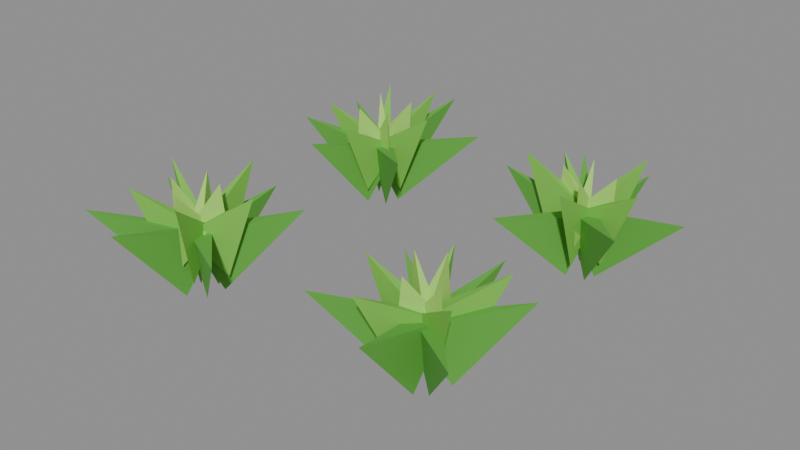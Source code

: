 # Source: lettuce-3.blend  (saved by Blender 5.2.45; exported with 4.5.12 LTS)
import bpy
from mathutils import Matrix  # noqa: F401  (used for matrix-valued properties, if any)

bpy.ops.wm.read_factory_settings(use_empty=True)
scene = bpy.context.scene
scene.name = 'Scene'

# ---- collections
col_col_lowpoly = bpy.data.collections.new('COL_LowPoly'); scene.collection.children.link(col_col_lowpoly)

# ---- images (referenced by path relative to the original .blend; pixels are not part of the script)
import os
ASSET_DIR = os.environ.get("B2B_ASSET_DIR", "")  # directory of the original .blend (textures are referenced by path, not embedded)
HERE = os.path.dirname(os.path.abspath(__file__))  # packed textures are extracted next to this script under _unpacked/

def load_image(name, relpath, width, height, colorspace="sRGB"):
    """Load a texture the original file referenced (path relative to the .blend, or extracted next to this script)."""
    p = next((c for c in (os.path.join(HERE, relpath), os.path.join(ASSET_DIR, relpath)) if relpath and os.path.exists(c)), "")
    if p:
        img = bpy.data.images.load(p, check_existing=True)
        img.name = name
    else:  # same state as the original file: an image datablock whose file is absent (Cycles renders it pink)
        img = bpy.data.images.new(name, width, height)
        img.source = "FILE"
        img.filepath = "//" + (relpath or name)
    img.colorspace_settings.name = colorspace
    return img
img_lettuce_3_basecolor = load_image('lettuce-3_BaseColor', '_unpacked/lettuce-3_BaseColor.89cce1ac.png', 128, 16, 'sRGB')
img_lettuce_3_maskmap = load_image('lettuce-3_MaskMap', '_unpacked/lettuce-3_MaskMap.c1f9bc86.png', 128, 16, 'Non-Color')

# ---- materials (node trees are filled in below, after node groups)
mat_m_lettuce_3 = bpy.data.materials.new('M_lettuce-3')

# ---- material node trees
mat_m_lettuce_3.use_nodes = True; mat_m_lettuce_3.node_tree.nodes.clear()
_N = mat_m_lettuce_3.node_tree.nodes; _L = mat_m_lettuce_3.node_tree.links
n0 = _N.new('ShaderNodeBsdfPrincipled'); n0.name = 'Principled BSDF'; n0.location = (-200, 100)
n0.inputs[10].default_value = 0.005
n1 = _N.new('ShaderNodeOutputMaterial'); n1.name = 'Material Output'; n1.location = (200, 100)
n2 = _N.new('ShaderNodeTexImage'); n2.name = 'Image Texture'; n2.location = (0, 0)
n2.image = img_lettuce_3_basecolor
n2.interpolation = 'Closest'
n3 = _N.new('ShaderNodeTexImage'); n3.name = 'Image Texture.001'; n3.location = (0, 0)
n3.image = img_lettuce_3_maskmap
n3.interpolation = 'Closest'
n4 = _N.new('ShaderNodeSeparateColor'); n4.name = 'Separate Color'; n4.location = (0, 0)
n5 = _N.new('ShaderNodeMath'); n5.name = 'Math'; n5.location = (0, 0)
n5.operation = 'SUBTRACT'
n5.inputs[0].default_value = 1.0
_L.new(n0.outputs[0], n1.inputs[0])
_L.new(n2.outputs[0], n0.inputs[0])
_L.new(n3.outputs[0], n4.inputs[0])
_L.new(n4.outputs[0], n0.inputs[1])
_L.new(n3.outputs[1], n5.inputs[1])
_L.new(n5.outputs[0], n0.inputs[2])
n1.is_active_output = True

# ---- meshes
me_lettuce_3 = bpy.data.meshes.new('lettuce-3')
me_lettuce_3.from_pydata([(-0.2238, -0.209, 0.0), (-0.1995, -0.2393, 0.09924), (-0.1851, -0.2059, 0.09924), (-0.3506, -0.1542, 0.1218), (-0.2241, -0.2384, 0.00268), (-0.1796, -0.221, 0.0979), (-0.2047, -0.1947, 0.0979), (-0.3184, -0.3286, 0.1405), (-0.206, -0.2512, 0.004621), (-0.1831, -0.2031, 0.09693), (-0.2193, -0.1997, 0.09693), (-0.2164, -0.3609, 0.1439), (-0.184, -0.2312, 2.29e-05), (-0.2017, -0.1966, 0.09923), (-0.2226, -0.2263, 0.09923), (-0.07593, -0.3071, 0.1199), (-0.1793, -0.2001, 0.002727), (-0.2256, -0.2126, 0.09788), (-0.2035, -0.2415, 0.09788), (-0.08027, -0.1244, 0.1381), (-0.2016, -0.1936, 0.000587), (-0.2216, -0.2294, 0.09895), (-0.1852, -0.2312, 0.09895), (-0.1955, -0.06887, 0.122), (-0.1799, -0.2568, 0.03655), (-0.2009, -0.1907, 0.09597), (-0.2277, -0.2066, 0.09597), (-0.158, -0.2938, 0.1763), (-0.1623, -0.2047, 0.03399), (-0.2279, -0.2099, 0.09725), (-0.2182, -0.2395, 0.09725), (-0.1166, -0.1897, 0.168), (-0.1943, -0.1738, 0.03655), (-0.2224, -0.2372, 0.09597), (-0.1917, -0.2431, 0.09597), (-0.1846, -0.1231, 0.1861), (-0.2462, -0.2037, 0.03725), (-0.186, -0.24, 0.09562), (-0.1762, -0.2104, 0.09562), (-0.2908, -0.1891, 0.1848), (-0.2334, -0.2482, 0.03428), (-0.1766, -0.214, 0.0971), (-0.1985, -0.1918, 0.0971), (-0.2699, -0.2844, 0.173), (-0.2467, -0.2281, 0.06434), (-0.178, -0.2257, 0.09707), (-0.1838, -0.2003, 0.09707), (-0.2456, -0.2279, 0.1767), (-0.1954, -0.2618, 0.0631), (-0.1937, -0.194, 0.09769), (-0.2193, -0.1983, 0.09769), (-0.1951, -0.2637, 0.1753), (-0.1611, -0.1971, 0.06806), (-0.2295, -0.2169, 0.09521), (-0.2178, -0.2401, 0.09521), (-0.1704, -0.2018, 0.1795), (-0.2197, -0.1743, 0.06886), (-0.2065, -0.2446, 0.09481), (-0.1823, -0.2353, 0.09481), (-0.2156, -0.1848, 0.1827), (0.2317, -0.1816, 0.005364), (0.1769, -0.1881, 0.09656), (0.1929, -0.2208, 0.09656), (0.3253, -0.1359, 0.1454), (0.2043, -0.1679, 0.002535), (0.1805, -0.2089, 0.09797), (0.2166, -0.2137, 0.09797), (0.2196, -0.05399, 0.1323), (0.1809, -0.1807, 0.0009168), (0.1988, -0.2189, 0.09878), (0.2218, -0.1908, 0.09878), (0.08629, -0.1032, 0.1236), (0.1784, -0.2098, 0.001004), (0.2207, -0.206, 0.09874), (0.2023, -0.1746, 0.09874), (0.06433, -0.2769, 0.1282), (0.204, -0.2277, 0.003442), (0.2168, -0.1793, 0.09752), (0.1807, -0.1834, 0.09752), (0.217, -0.3435, 0.1393), (0.2185, -0.2133, 0.0005682), (0.2037, -0.1751, 0.09896), (0.1792, -0.202, 0.09896), (0.3144, -0.3008, 0.1237), (0.2341, -0.2209, 0.0327), (0.1927, -0.1721, 0.09789), (0.1746, -0.1974, 0.09789), (0.284, -0.2566, 0.1739), (0.2357, -0.1754, 0.03256), (0.1748, -0.1942, 0.09796), (0.1909, -0.2208, 0.09796), (0.2907, -0.1421, 0.1759), (0.1902, -0.1526, 0.03694), (0.1904, -0.2224, 0.09577), (0.2208, -0.2154, 0.09577), (0.1818, -0.1162, 0.172), (0.1584, -0.2015, 0.03361), (0.2232, -0.2099, 0.09743), (0.2198, -0.179, 0.09743), (0.1074, -0.2072, 0.1693), (0.1891, -0.2343, 0.03074), (0.2211, -0.1826, 0.09887), (0.1912, -0.1735, 0.09887), (0.1688, -0.3013, 0.1704), (0.1564, -0.1796, 0.06988), (0.2178, -0.2175, 0.0943), (0.2272, -0.1933, 0.0943), (0.1689, -0.1845, 0.1847), (0.1824, -0.2393, 0.067), (0.2215, -0.1806, 0.09574), (0.1975, -0.1705, 0.09574), (0.1865, -0.2297, 0.1723), (0.2408, -0.2161, 0.06372), (0.1859, -0.1755, 0.09738), (0.1747, -0.1989, 0.09738), (0.2371, -0.2143, 0.167), (0.2056, -0.1502, 0.06885), (0.185, -0.2187, 0.09482), (0.2108, -0.2215, 0.09482), (0.2044, -0.1611, 0.1836), (-0.2131, 0.161, 0.003684), (-0.1833, 0.202, 0.0974), (-0.2184, 0.2114, 0.0974), (-0.2413, 0.05562, 0.1372), (-0.1839, 0.1734, 0.001892), (-0.2036, 0.2143, 0.09829), (-0.2273, 0.1867, 0.09829), (-0.08502, 0.08843, 0.1344), (-0.1816, 0.2032, 0.001211), (-0.2248, 0.2019, 0.09864), (-0.2084, 0.1694, 0.09864), (-0.05852, 0.2653, 0.1321), (-0.1968, 0.2239, 0.004651), (-0.2266, 0.1797, 0.09692), (-0.1914, 0.1708, 0.09692), (-0.1669, 0.3425, 0.1508), (-0.2265, 0.2047, 0.0008967), (-0.2037, 0.1694, 0.09879), (-0.1846, 0.2004, 0.09879), (-0.3373, 0.2729, 0.1264), (-0.2316, 0.1838, 0.001919), (-0.1865, 0.1779, 0.09828), (-0.1966, 0.2128, 0.09828), (-0.3461, 0.1507, 0.1297), (-0.2427, 0.1811, 0.03068), (-0.1819, 0.1817, 0.0989), (-0.1902, 0.2117, 0.0989), (-0.3021, 0.1647, 0.1629), (-0.2053, 0.1518, 0.03114), (-0.1891, 0.2112, 0.09867), (-0.2203, 0.2115, 0.09867), (-0.2059, 0.09619, 0.1601), (-0.1634, 0.188, 0.03298), (-0.2244, 0.2088, 0.09775), (-0.227, 0.1777, 0.09775), (-0.1022, 0.1829, 0.1757), (-0.1888, 0.2309, 0.0339), (-0.2274, 0.1777, 0.09729), (-0.1986, 0.1659, 0.09729), (-0.1667, 0.2852, 0.1782), (-0.2271, 0.2253, 0.03179), (-0.2069, 0.1661, 0.09835), (-0.1808, 0.1831, 0.09835), (-0.2635, 0.2809, 0.1735), (-0.1674, 0.1647, 0.06683), (-0.2161, 0.2155, 0.09583), (-0.2312, 0.1943, 0.09583), (-0.1753, 0.1703, 0.1731), (-0.1781, 0.226, 0.06192), (-0.2286, 0.1822, 0.09828), (-0.2081, 0.1663, 0.09828), (-0.1746, 0.2304, 0.1751), (-0.2363, 0.223, 0.06326), (-0.1985, 0.1666, 0.09761), (-0.1801, 0.1849, 0.09761), (-0.2385, 0.2253, 0.1787), (-0.2337, 0.1564, 0.0651), (-0.1805, 0.2008, 0.09669), (-0.2006, 0.2173, 0.09669), (-0.2299, 0.1611, 0.1709), (0.1797, 0.2113, 0.003095), (0.1888, 0.1631, 0.09769), (0.2195, 0.1826, 0.09769), (0.1177, 0.3088, 0.1365), (0.1622, 0.1841, 0.004886), (0.2137, 0.1683, 0.0968), (0.212, 0.2046, 0.0968), (0.05708, 0.1792, 0.143), (0.1846, 0.1644, 0.000449), (0.2177, 0.1877, 0.09902), (0.1856, 0.2049, 0.09902), (0.1237, 0.05034, 0.1225), (0.2164, 0.1657, 0.002267), (0.1985, 0.2087, 0.09811), (0.173, 0.1827, 0.09811), (0.3069, 0.07714, 0.1356), (0.2203, 0.1879, 0.0005736), (0.1822, 0.2027, 0.09895), (0.1855, 0.1664, 0.09895), (0.3506, 0.1997, 0.1241), (0.2017, 0.2113, 0.001293), (0.1754, 0.1768, 0.09859), (0.2109, 0.1689, 0.09859), (0.2269, 0.3245, 0.1238), (0.1628, 0.2101, 0.03257), (0.2033, 0.1609, 0.09795), (0.2218, 0.186, 0.09795), (0.1207, 0.2412, 0.1646), (0.1523, 0.1707, 0.03782), (0.2229, 0.1784, 0.09533), (0.2128, 0.2079, 0.09533), (0.1078, 0.1554, 0.1884), (0.2023, 0.1453, 0.03226), (0.2082, 0.2083, 0.09811), (0.1774, 0.2034, 0.09811), (0.2122, 0.08251, 0.1734), (0.235, 0.1758, 0.03165), (0.1803, 0.2057, 0.09842), (0.1727, 0.1755, 0.09842), (0.2922, 0.1614, 0.1659), (0.2197, 0.2217, 0.03447), (0.1711, 0.1762, 0.09701), (0.1972, 0.1591, 0.09701), (0.2495, 0.2671, 0.177), (0.2397, 0.1883, 0.06197), (0.1734, 0.1973, 0.09826), (0.1749, 0.1714, 0.09826), (0.2427, 0.1885, 0.1709), (0.1821, 0.2285, 0.0645), (0.1906, 0.1602, 0.09699), (0.2153, 0.1682, 0.09699), (0.1831, 0.2255, 0.1732), (0.1509, 0.1791, 0.06557), (0.2204, 0.1761, 0.09645), (0.2167, 0.2018, 0.09645), (0.1575, 0.1801, 0.1722), (0.207, 0.1422, 0.06404), (0.2031, 0.2106, 0.09722), (0.1779, 0.2042, 0.09722), (0.2066, 0.1437, 0.174)], [], [(0, 1, 3), (1, 2, 3), (2, 0, 3), (2, 1, 0), (4, 5, 7), (5, 6, 7), (6, 4, 7), (6, 5, 4), (8, 9, 11), (9, 10, 11), (10, 8, 11), (10, 9, 8), (12, 13, 15), (13, 14, 15), (14, 12, 15), (14, 13, 12), (16, 17, 19), (17, 18, 19), (18, 16, 19), (18, 17, 16), (20, 21, 23), (21, 22, 23), (22, 20, 23), (22, 21, 20), (24, 25, 27), (25, 26, 27), (26, 24, 27), (26, 25, 24), (28, 29, 31), (29, 30, 31), (30, 28, 31), (30, 29, 28), (32, 33, 35), (33, 34, 35), (34, 32, 35), (34, 33, 32), (36, 37, 39), (37, 38, 39), (38, 36, 39), (38, 37, 36), (40, 41, 43), (41, 42, 43), (42, 40, 43), (42, 41, 40), (44, 45, 47), (45, 46, 47), (46, 44, 47), (46, 45, 44), (48, 49, 51), (49, 50, 51), (50, 48, 51), (50, 49, 48), (52, 53, 55), (53, 54, 55), (54, 52, 55), (54, 53, 52), (56, 57, 59), (57, 58, 59), (58, 56, 59), (58, 57, 56), (60, 61, 63), (61, 62, 63), (62, 60, 63), (62, 61, 60), (64, 65, 67), (65, 66, 67), (66, 64, 67), (66, 65, 64), (68, 69, 71), (69, 70, 71), (70, 68, 71), (70, 69, 68), (72, 73, 75), (73, 74, 75), (74, 72, 75), (74, 73, 72), (76, 77, 79), (77, 78, 79), (78, 76, 79), (78, 77, 76), (80, 81, 83), (81, 82, 83), (82, 80, 83), (82, 81, 80), (84, 85, 87), (85, 86, 87), (86, 84, 87), (86, 85, 84), (88, 89, 91), (89, 90, 91), (90, 88, 91), (90, 89, 88), (92, 93, 95), (93, 94, 95), (94, 92, 95), (94, 93, 92), (96, 97, 99), (97, 98, 99), (98, 96, 99), (98, 97, 96), (100, 101, 103), (101, 102, 103), (102, 100, 103), (102, 101, 100), (104, 105, 107), (105, 106, 107), (106, 104, 107), (106, 105, 104), (108, 109, 111), (109, 110, 111), (110, 108, 111), (110, 109, 108), (112, 113, 115), (113, 114, 115), (114, 112, 115), (114, 113, 112), (116, 117, 119), (117, 118, 119), (118, 116, 119), (118, 117, 116), (120, 121, 123), (121, 122, 123), (122, 120, 123), (122, 121, 120), (124, 125, 127), (125, 126, 127), (126, 124, 127), (126, 125, 124), (128, 129, 131), (129, 130, 131), (130, 128, 131), (130, 129, 128), (132, 133, 135), (133, 134, 135), (134, 132, 135), (134, 133, 132), (136, 137, 139), (137, 138, 139), (138, 136, 139), (138, 137, 136), (140, 141, 143), (141, 142, 143), (142, 140, 143), (142, 141, 140), (144, 145, 147), (145, 146, 147), (146, 144, 147), (146, 145, 144), (148, 149, 151), (149, 150, 151), (150, 148, 151), (150, 149, 148), (152, 153, 155), (153, 154, 155), (154, 152, 155), (154, 153, 152), (156, 157, 159), (157, 158, 159), (158, 156, 159), (158, 157, 156), (160, 161, 163), (161, 162, 163), (162, 160, 163), (162, 161, 160), (164, 165, 167), (165, 166, 167), (166, 164, 167), (166, 165, 164), (168, 169, 171), (169, 170, 171), (170, 168, 171), (170, 169, 168), (172, 173, 175), (173, 174, 175), (174, 172, 175), (174, 173, 172), (176, 177, 179), (177, 178, 179), (178, 176, 179), (178, 177, 176), (180, 181, 183), (181, 182, 183), (182, 180, 183), (182, 181, 180), (184, 185, 187), (185, 186, 187), (186, 184, 187), (186, 185, 184), (188, 189, 191), (189, 190, 191), (190, 188, 191), (190, 189, 188), (192, 193, 195), (193, 194, 195), (194, 192, 195), (194, 193, 192), (196, 197, 199), (197, 198, 199), (198, 196, 199), (198, 197, 196), (200, 201, 203), (201, 202, 203), (202, 200, 203), (202, 201, 200), (204, 205, 207), (205, 206, 207), (206, 204, 207), (206, 205, 204), (208, 209, 211), (209, 210, 211), (210, 208, 211), (210, 209, 208), (212, 213, 215), (213, 214, 215), (214, 212, 215), (214, 213, 212), (216, 217, 219), (217, 218, 219), (218, 216, 219), (218, 217, 216), (220, 221, 223), (221, 222, 223), (222, 220, 223), (222, 221, 220), (224, 225, 227), (225, 226, 227), (226, 224, 227), (226, 225, 224), (228, 229, 231), (229, 230, 231), (230, 228, 231), (230, 229, 228), (232, 233, 235), (233, 234, 235), (234, 232, 235), (234, 233, 232), (236, 237, 239), (237, 238, 239), (238, 236, 239), (238, 237, 236)])
_uv = me_lettuce_3.uv_layers.new(name='UVMap')
_uv.uv.foreach_set('vector', [0.0625, 0.5, 0.0625, 0.5, 0.0625, 0.5, 0.0625, 0.5, 0.0625, 0.5, 0.0625, 0.5, 0.0625, 0.5, 0.0625, 0.5, 0.0625, 0.5, 0.0625, 0.5, 0.0625, 0.5, 0.0625, 0.5, 0.0625, 0.5, 0.0625, 0.5, 0.0625, 0.5, 0.0625, 0.5, 0.0625, 0.5, 0.0625, 0.5, 0.0625, 0.5, 0.0625, 0.5, 0.0625, 0.5, 0.0625, 0.5, 0.0625, 0.5, 0.0625, 0.5, 0.0625, 0.5, 0.0625, 0.5, 0.0625, 0.5, 0.0625, 0.5, 0.0625, 0.5, 0.0625, 0.5, 0.0625, 0.5, 0.0625, 0.5, 0.0625, 0.5, 0.0625, 0.5, 0.0625, 0.5, 0.0625, 0.5, 0.0625, 0.5, 0.0625, 0.5, 0.0625, 0.5, 0.0625, 0.5, 0.0625, 0.5, 0.0625, 0.5, 0.0625, 0.5, 0.0625, 0.5, 0.0625, 0.5, 0.0625, 0.5, 0.0625, 0.5, 0.0625, 0.5, 0.0625, 0.5, 0.0625, 0.5, 0.0625, 0.5, 0.0625, 0.5, 0.0625, 0.5, 0.0625, 0.5, 0.0625, 0.5, 0.0625, 0.5, 0.0625, 0.5, 0.0625, 0.5, 0.0625, 0.5, 0.0625, 0.5, 0.0625, 0.5, 0.0625, 0.5, 0.0625, 0.5, 0.0625, 0.5, 0.0625, 0.5, 0.0625, 0.5, 0.0625, 0.5, 0.0625, 0.5, 0.0625, 0.5, 0.0625, 0.5, 0.0625, 0.5, 0.0625, 0.5, 0.1875, 0.5, 0.1875, 0.5, 0.1875, 0.5, 0.1875, 0.5, 0.1875, 0.5, 0.1875, 0.5, 0.1875, 0.5, 0.1875, 0.5, 0.1875, 0.5, 0.1875, 0.5, 0.1875, 0.5, 0.1875, 0.5, 0.1875, 0.5, 0.1875, 0.5, 0.1875, 0.5, 0.1875, 0.5, 0.1875, 0.5, 0.1875, 0.5, 0.1875, 0.5, 0.1875, 0.5, 0.1875, 0.5, 0.1875, 0.5, 0.1875, 0.5, 0.1875, 0.5, 0.1875, 0.5, 0.1875, 0.5, 0.1875, 0.5, 0.1875, 0.5, 0.1875, 0.5, 0.1875, 0.5, 0.1875, 0.5, 0.1875, 0.5, 0.1875, 0.5, 0.1875, 0.5, 0.1875, 0.5, 0.1875, 0.5, 0.1875, 0.5, 0.1875, 0.5, 0.1875, 0.5, 0.1875, 0.5, 0.1875, 0.5, 0.1875, 0.5, 0.1875, 0.5, 0.1875, 0.5, 0.1875, 0.5, 0.1875, 0.5, 0.1875, 0.5, 0.1875, 0.5, 0.1875, 0.5, 0.1875, 0.5, 0.1875, 0.5, 0.1875, 0.5, 0.1875, 0.5, 0.1875, 0.5, 0.1875, 0.5, 0.1875, 0.5, 0.1875, 0.5, 0.1875, 0.5, 0.1875, 0.5, 0.1875, 0.5, 0.3125, 0.5, 0.3125, 0.5, 0.3125, 0.5, 0.3125, 0.5, 0.3125, 0.5, 0.3125, 0.5, 0.3125, 0.5, 0.3125, 0.5, 0.3125, 0.5, 0.3125, 0.5, 0.3125, 0.5, 0.3125, 0.5, 0.3125, 0.5, 0.3125, 0.5, 0.3125, 0.5, 0.3125, 0.5, 0.3125, 0.5, 0.3125, 0.5, 0.3125, 0.5, 0.3125, 0.5, 0.3125, 0.5, 0.3125, 0.5, 0.3125, 0.5, 0.3125, 0.5, 0.3125, 0.5, 0.3125, 0.5, 0.3125, 0.5, 0.3125, 0.5, 0.3125, 0.5, 0.3125, 0.5, 0.3125, 0.5, 0.3125, 0.5, 0.3125, 0.5, 0.3125, 0.5, 0.3125, 0.5, 0.3125, 0.5, 0.3125, 0.5, 0.3125, 0.5, 0.3125, 0.5, 0.3125, 0.5, 0.3125, 0.5, 0.3125, 0.5, 0.3125, 0.5, 0.3125, 0.5, 0.3125, 0.5, 0.3125, 0.5, 0.3125, 0.5, 0.3125, 0.5, 0.0625, 0.5, 0.0625, 0.5, 0.0625, 0.5, 0.0625, 0.5, 0.0625, 0.5, 0.0625, 0.5, 0.0625, 0.5, 0.0625, 0.5, 0.0625, 0.5, 0.0625, 0.5, 0.0625, 0.5, 0.0625, 0.5, 0.0625, 0.5, 0.0625, 0.5, 0.0625, 0.5, 0.0625, 0.5, 0.0625, 0.5, 0.0625, 0.5, 0.0625, 0.5, 0.0625, 0.5, 0.0625, 0.5, 0.0625, 0.5, 0.0625, 0.5, 0.0625, 0.5, 0.0625, 0.5, 0.0625, 0.5, 0.0625, 0.5, 0.0625, 0.5, 0.0625, 0.5, 0.0625, 0.5, 0.0625, 0.5, 0.0625, 0.5, 0.0625, 0.5, 0.0625, 0.5, 0.0625, 0.5, 0.0625, 0.5, 0.0625, 0.5, 0.0625, 0.5, 0.0625, 0.5, 0.0625, 0.5, 0.0625, 0.5, 0.0625, 0.5, 0.0625, 0.5, 0.0625, 0.5, 0.0625, 0.5, 0.0625, 0.5, 0.0625, 0.5, 0.0625, 0.5, 0.0625, 0.5, 0.0625, 0.5, 0.0625, 0.5, 0.0625, 0.5, 0.0625, 0.5, 0.0625, 0.5, 0.0625, 0.5, 0.0625, 0.5, 0.0625, 0.5, 0.0625, 0.5, 0.0625, 0.5, 0.0625, 0.5, 0.0625, 0.5, 0.0625, 0.5, 0.0625, 0.5, 0.0625, 0.5, 0.0625, 0.5, 0.0625, 0.5, 0.0625, 0.5, 0.0625, 0.5, 0.0625, 0.5, 0.0625, 0.5, 0.0625, 0.5, 0.0625, 0.5, 0.1875, 0.5, 0.1875, 0.5, 0.1875, 0.5, 0.1875, 0.5, 0.1875, 0.5, 0.1875, 0.5, 0.1875, 0.5, 0.1875, 0.5, 0.1875, 0.5, 0.1875, 0.5, 0.1875, 0.5, 0.1875, 0.5, 0.1875, 0.5, 0.1875, 0.5, 0.1875, 0.5, 0.1875, 0.5, 0.1875, 0.5, 0.1875, 0.5, 0.1875, 0.5, 0.1875, 0.5, 0.1875, 0.5, 0.1875, 0.5, 0.1875, 0.5, 0.1875, 0.5, 0.1875, 0.5, 0.1875, 0.5, 0.1875, 0.5, 0.1875, 0.5, 0.1875, 0.5, 0.1875, 0.5, 0.1875, 0.5, 0.1875, 0.5, 0.1875, 0.5, 0.1875, 0.5, 0.1875, 0.5, 0.1875, 0.5, 0.1875, 0.5, 0.1875, 0.5, 0.1875, 0.5, 0.1875, 0.5, 0.1875, 0.5, 0.1875, 0.5, 0.1875, 0.5, 0.1875, 0.5, 0.1875, 0.5, 0.1875, 0.5, 0.1875, 0.5, 0.1875, 0.5, 0.1875, 0.5, 0.1875, 0.5, 0.1875, 0.5, 0.1875, 0.5, 0.1875, 0.5, 0.1875, 0.5, 0.1875, 0.5, 0.1875, 0.5, 0.1875, 0.5, 0.1875, 0.5, 0.1875, 0.5, 0.1875, 0.5, 0.3125, 0.5, 0.3125, 0.5, 0.3125, 0.5, 0.3125, 0.5, 0.3125, 0.5, 0.3125, 0.5, 0.3125, 0.5, 0.3125, 0.5, 0.3125, 0.5, 0.3125, 0.5, 0.3125, 0.5, 0.3125, 0.5, 0.3125, 0.5, 0.3125, 0.5, 0.3125, 0.5, 0.3125, 0.5, 0.3125, 0.5, 0.3125, 0.5, 0.3125, 0.5, 0.3125, 0.5, 0.3125, 0.5, 0.3125, 0.5, 0.3125, 0.5, 0.3125, 0.5, 0.3125, 0.5, 0.3125, 0.5, 0.3125, 0.5, 0.3125, 0.5, 0.3125, 0.5, 0.3125, 0.5, 0.3125, 0.5, 0.3125, 0.5, 0.3125, 0.5, 0.3125, 0.5, 0.3125, 0.5, 0.3125, 0.5, 0.3125, 0.5, 0.3125, 0.5, 0.3125, 0.5, 0.3125, 0.5, 0.3125, 0.5, 0.3125, 0.5, 0.3125, 0.5, 0.3125, 0.5, 0.3125, 0.5, 0.3125, 0.5, 0.3125, 0.5, 0.3125, 0.5, 0.0625, 0.5, 0.0625, 0.5, 0.0625, 0.5, 0.0625, 0.5, 0.0625, 0.5, 0.0625, 0.5, 0.0625, 0.5, 0.0625, 0.5, 0.0625, 0.5, 0.0625, 0.5, 0.0625, 0.5, 0.0625, 0.5, 0.0625, 0.5, 0.0625, 0.5, 0.0625, 0.5, 0.0625, 0.5, 0.0625, 0.5, 0.0625, 0.5, 0.0625, 0.5, 0.0625, 0.5, 0.0625, 0.5, 0.0625, 0.5, 0.0625, 0.5, 0.0625, 0.5, 0.0625, 0.5, 0.0625, 0.5, 0.0625, 0.5, 0.0625, 0.5, 0.0625, 0.5, 0.0625, 0.5, 0.0625, 0.5, 0.0625, 0.5, 0.0625, 0.5, 0.0625, 0.5, 0.0625, 0.5, 0.0625, 0.5, 0.0625, 0.5, 0.0625, 0.5, 0.0625, 0.5, 0.0625, 0.5, 0.0625, 0.5, 0.0625, 0.5, 0.0625, 0.5, 0.0625, 0.5, 0.0625, 0.5, 0.0625, 0.5, 0.0625, 0.5, 0.0625, 0.5, 0.0625, 0.5, 0.0625, 0.5, 0.0625, 0.5, 0.0625, 0.5, 0.0625, 0.5, 0.0625, 0.5, 0.0625, 0.5, 0.0625, 0.5, 0.0625, 0.5, 0.0625, 0.5, 0.0625, 0.5, 0.0625, 0.5, 0.0625, 0.5, 0.0625, 0.5, 0.0625, 0.5, 0.0625, 0.5, 0.0625, 0.5, 0.0625, 0.5, 0.0625, 0.5, 0.0625, 0.5, 0.0625, 0.5, 0.0625, 0.5, 0.0625, 0.5, 0.0625, 0.5, 0.1875, 0.5, 0.1875, 0.5, 0.1875, 0.5, 0.1875, 0.5, 0.1875, 0.5, 0.1875, 0.5, 0.1875, 0.5, 0.1875, 0.5, 0.1875, 0.5, 0.1875, 0.5, 0.1875, 0.5, 0.1875, 0.5, 0.1875, 0.5, 0.1875, 0.5, 0.1875, 0.5, 0.1875, 0.5, 0.1875, 0.5, 0.1875, 0.5, 0.1875, 0.5, 0.1875, 0.5, 0.1875, 0.5, 0.1875, 0.5, 0.1875, 0.5, 0.1875, 0.5, 0.1875, 0.5, 0.1875, 0.5, 0.1875, 0.5, 0.1875, 0.5, 0.1875, 0.5, 0.1875, 0.5, 0.1875, 0.5, 0.1875, 0.5, 0.1875, 0.5, 0.1875, 0.5, 0.1875, 0.5, 0.1875, 0.5, 0.1875, 0.5, 0.1875, 0.5, 0.1875, 0.5, 0.1875, 0.5, 0.1875, 0.5, 0.1875, 0.5, 0.1875, 0.5, 0.1875, 0.5, 0.1875, 0.5, 0.1875, 0.5, 0.1875, 0.5, 0.1875, 0.5, 0.1875, 0.5, 0.1875, 0.5, 0.1875, 0.5, 0.1875, 0.5, 0.1875, 0.5, 0.1875, 0.5, 0.1875, 0.5, 0.1875, 0.5, 0.1875, 0.5, 0.1875, 0.5, 0.1875, 0.5, 0.1875, 0.5, 0.3125, 0.5, 0.3125, 0.5, 0.3125, 0.5, 0.3125, 0.5, 0.3125, 0.5, 0.3125, 0.5, 0.3125, 0.5, 0.3125, 0.5, 0.3125, 0.5, 0.3125, 0.5, 0.3125, 0.5, 0.3125, 0.5, 0.3125, 0.5, 0.3125, 0.5, 0.3125, 0.5, 0.3125, 0.5, 0.3125, 0.5, 0.3125, 0.5, 0.3125, 0.5, 0.3125, 0.5, 0.3125, 0.5, 0.3125, 0.5, 0.3125, 0.5, 0.3125, 0.5, 0.3125, 0.5, 0.3125, 0.5, 0.3125, 0.5, 0.3125, 0.5, 0.3125, 0.5, 0.3125, 0.5, 0.3125, 0.5, 0.3125, 0.5, 0.3125, 0.5, 0.3125, 0.5, 0.3125, 0.5, 0.3125, 0.5, 0.3125, 0.5, 0.3125, 0.5, 0.3125, 0.5, 0.3125, 0.5, 0.3125, 0.5, 0.3125, 0.5, 0.3125, 0.5, 0.3125, 0.5, 0.3125, 0.5, 0.3125, 0.5, 0.3125, 0.5, 0.3125, 0.5, 0.0625, 0.5, 0.0625, 0.5, 0.0625, 0.5, 0.0625, 0.5, 0.0625, 0.5, 0.0625, 0.5, 0.0625, 0.5, 0.0625, 0.5, 0.0625, 0.5, 0.0625, 0.5, 0.0625, 0.5, 0.0625, 0.5, 0.0625, 0.5, 0.0625, 0.5, 0.0625, 0.5, 0.0625, 0.5, 0.0625, 0.5, 0.0625, 0.5, 0.0625, 0.5, 0.0625, 0.5, 0.0625, 0.5, 0.0625, 0.5, 0.0625, 0.5, 0.0625, 0.5, 0.0625, 0.5, 0.0625, 0.5, 0.0625, 0.5, 0.0625, 0.5, 0.0625, 0.5, 0.0625, 0.5, 0.0625, 0.5, 0.0625, 0.5, 0.0625, 0.5, 0.0625, 0.5, 0.0625, 0.5, 0.0625, 0.5, 0.0625, 0.5, 0.0625, 0.5, 0.0625, 0.5, 0.0625, 0.5, 0.0625, 0.5, 0.0625, 0.5, 0.0625, 0.5, 0.0625, 0.5, 0.0625, 0.5, 0.0625, 0.5, 0.0625, 0.5, 0.0625, 0.5, 0.0625, 0.5, 0.0625, 0.5, 0.0625, 0.5, 0.0625, 0.5, 0.0625, 0.5, 0.0625, 0.5, 0.0625, 0.5, 0.0625, 0.5, 0.0625, 0.5, 0.0625, 0.5, 0.0625, 0.5, 0.0625, 0.5, 0.0625, 0.5, 0.0625, 0.5, 0.0625, 0.5, 0.0625, 0.5, 0.0625, 0.5, 0.0625, 0.5, 0.0625, 0.5, 0.0625, 0.5, 0.0625, 0.5, 0.0625, 0.5, 0.0625, 0.5, 0.0625, 0.5, 0.1875, 0.5, 0.1875, 0.5, 0.1875, 0.5, 0.1875, 0.5, 0.1875, 0.5, 0.1875, 0.5, 0.1875, 0.5, 0.1875, 0.5, 0.1875, 0.5, 0.1875, 0.5, 0.1875, 0.5, 0.1875, 0.5, 0.1875, 0.5, 0.1875, 0.5, 0.1875, 0.5, 0.1875, 0.5, 0.1875, 0.5, 0.1875, 0.5, 0.1875, 0.5, 0.1875, 0.5, 0.1875, 0.5, 0.1875, 0.5, 0.1875, 0.5, 0.1875, 0.5, 0.1875, 0.5, 0.1875, 0.5, 0.1875, 0.5, 0.1875, 0.5, 0.1875, 0.5, 0.1875, 0.5, 0.1875, 0.5, 0.1875, 0.5, 0.1875, 0.5, 0.1875, 0.5, 0.1875, 0.5, 0.1875, 0.5, 0.1875, 0.5, 0.1875, 0.5, 0.1875, 0.5, 0.1875, 0.5, 0.1875, 0.5, 0.1875, 0.5, 0.1875, 0.5, 0.1875, 0.5, 0.1875, 0.5, 0.1875, 0.5, 0.1875, 0.5, 0.1875, 0.5, 0.1875, 0.5, 0.1875, 0.5, 0.1875, 0.5, 0.1875, 0.5, 0.1875, 0.5, 0.1875, 0.5, 0.1875, 0.5, 0.1875, 0.5, 0.1875, 0.5, 0.1875, 0.5, 0.1875, 0.5, 0.1875, 0.5, 0.3125, 0.5, 0.3125, 0.5, 0.3125, 0.5, 0.3125, 0.5, 0.3125, 0.5, 0.3125, 0.5, 0.3125, 0.5, 0.3125, 0.5, 0.3125, 0.5, 0.3125, 0.5, 0.3125, 0.5, 0.3125, 0.5, 0.3125, 0.5, 0.3125, 0.5, 0.3125, 0.5, 0.3125, 0.5, 0.3125, 0.5, 0.3125, 0.5, 0.3125, 0.5, 0.3125, 0.5, 0.3125, 0.5, 0.3125, 0.5, 0.3125, 0.5, 0.3125, 0.5, 0.3125, 0.5, 0.3125, 0.5, 0.3125, 0.5, 0.3125, 0.5, 0.3125, 0.5, 0.3125, 0.5, 0.3125, 0.5, 0.3125, 0.5, 0.3125, 0.5, 0.3125, 0.5, 0.3125, 0.5, 0.3125, 0.5, 0.3125, 0.5, 0.3125, 0.5, 0.3125, 0.5, 0.3125, 0.5, 0.3125, 0.5, 0.3125, 0.5, 0.3125, 0.5, 0.3125, 0.5, 0.3125, 0.5, 0.3125, 0.5, 0.3125, 0.5, 0.3125, 0.5])
me_lettuce_3.materials.append(mat_m_lettuce_3)
me_lettuce_3.update()

# ---- objects
ob_lettuce_3 = bpy.data.objects.new('lettuce-3', me_lettuce_3)

# ---- transforms, parenting, visibility, modifiers, constraints
ob_lettuce_3.location = (0.0, 0.0, 0.0)

# ---- collection membership
col_col_lowpoly.objects.link(ob_lettuce_3)

# ---- scene / render settings (as saved in the file)
scene.frame_start = 1; scene.frame_end = 250; scene.frame_set(1)
scene.render.engine = 'BLENDER_EEVEE_NEXT'
scene.render.bake_bias = 0.0
scene.render.bake_samples = 0
scene.render.compositor_device = 'GPU'
scene.eevee.use_volume_custom_range = False
scene.eevee.fast_gi_thickness_near = 0.1
scene.eevee.fast_gi_thickness_far = 0.0
scene.eevee.ray_tracing_options.screen_trace_thickness = 0.1
bpy.context.view_layer.update()

# ---- added for rendering (the .blend has no active camera and no usable light): camera, sun + grey world if the file has none
cam_auto = bpy.data.cameras.new('AutoCamera')
cam_auto.lens = 50.0
cam_auto.sensor_width = 36.0
cam_auto.clip_end = 1000.0
ob_auto_camera = bpy.data.objects.new('AutoCamera', cam_auto)
scene.collection.objects.link(ob_auto_camera)
ob_auto_camera.location = (0.935303, -1.13156, 0.842443)
ob_auto_camera.rotation_euler = (1.09748, -7.21219e-08, 0.694738)
scene.camera = ob_auto_camera
light_auto_sun = bpy.data.lights.new('AutoSun', 'SUN')
light_auto_sun.energy = 3.0
light_auto_sun.angle = 0.0523599
ob_auto_sun = bpy.data.objects.new('AutoSun', light_auto_sun)
scene.collection.objects.link(ob_auto_sun)
ob_auto_sun.rotation_euler = (0.872665, 0.174533, 0.523599)
if scene.world is None:
    world_auto = bpy.data.worlds.new('AutoWorld')
    world_auto.color = (0.3, 0.3, 0.3)
    scene.world = world_auto
bpy.context.view_layer.update()
